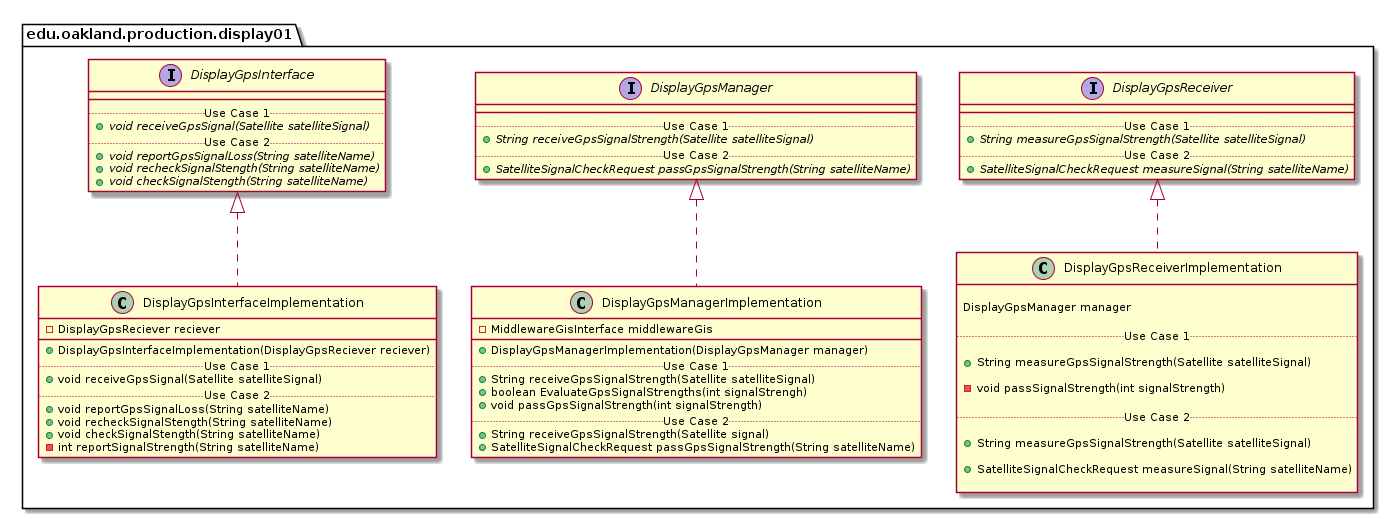

The diagram above was rendered by PlantUML. Its source (embedded in the PNG):
@startuml Display01ProductionPackage_InternalDependencies

package edu.oakland.production.display01 {
    
}


package edu.oakland.production.display01 {
    interface DisplayGpsInterface {
        __
        .. Use Case 1 ..
        {abstract} + void receiveGpsSignal(Satellite satelliteSignal)
        .. Use Case 2 ..
        {abstract} + void reportGpsSignalLoss(String satelliteName)
        {abstract} + void recheckSignalStength(String satelliteName)
        {abstract} + void checkSignalStength(String satelliteName)
    }
}


package edu.oakland.production.display01 {
    interface DisplayGpsManager {
        __
        .. Use Case 1 ..
        {abstract} + String receiveGpsSignalStrength(Satellite satelliteSignal)
        .. Use Case 2 ..
        {abstract} + SatelliteSignalCheckRequest passGpsSignalStrength(String satelliteName)
    }
}


package edu.oakland.production.display01 {
    interface DisplayGpsReceiver {
        __
        .. Use Case 1 ..
        {abstract} + String measureGpsSignalStrength(Satellite satelliteSignal)
        .. Use Case 2 ..
        {abstract} + SatelliteSignalCheckRequest measureSignal(String satelliteName)
    }
}



package edu.oakland.production.display01 {
    class DisplayGpsInterfaceImplementation {
        - DisplayGpsReciever reciever
        __
        + DisplayGpsInterfaceImplementation(DisplayGpsReciever reciever)
        .. Use Case 1 ..
        + void receiveGpsSignal(Satellite satelliteSignal)
        .. Use Case 2 ..
        + void reportGpsSignalLoss(String satelliteName)
        + void recheckSignalStength(String satelliteName)
        + void checkSignalStength(String satelliteName)
        - int reportSignalStrength(String satelliteName)
    }
}


DisplayGpsInterfaceImplementation .up.|> DisplayGpsInterface

package edu.oakland.production.display01 {
  class DisplayGpsManagerImplementation {
    - MiddlewareGisInterface middlewareGis
   __
    + DisplayGpsManagerImplementation(DisplayGpsManager manager)
    .. Use Case 1 ..
    + String receiveGpsSignalStrength(Satellite satelliteSignal)
    + boolean EvaluateGpsSignalStrengths(int signalStrengh)
    + void passGpsSignalStrength(int signalStrength)
    .. Use Case 2 ..
    + String receiveGpsSignalStrength(Satellite signal)
    + SatelliteSignalCheckRequest passGpsSignalStrength(String satelliteName)
    }
}


DisplayGpsManagerImplementation .up.|> DisplayGpsManager

package edu.oakland.production.display01 {
    class DisplayGpsReceiverImplementation {
        
        DisplayGpsManager manager

        .. Use Case 1 ..
        
        + String measureGpsSignalStrength(Satellite satelliteSignal)
        
        - void passSignalStrength(int signalStrength)

        .. Use Case 2 ..
        
        + String measureGpsSignalStrength(Satellite satelliteSignal)
        
        + SatelliteSignalCheckRequest measureSignal(String satelliteName)

    }
}


DisplayGpsReceiverImplementation .up.|> DisplayGpsReceiver

@enduml